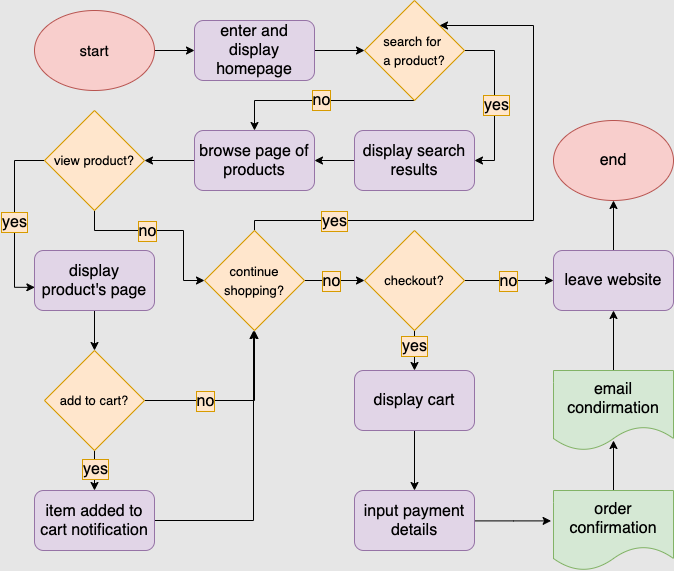

The diagram above was exported from draw.io. Its source (the exported page's mxGraphModel, read from the mxfile embedded in the PNG):
<mxGraphModel dx="655" dy="520" grid="1" gridSize="10" guides="1" tooltips="1" connect="1" arrows="1" fold="1" page="1" pageScale="1" pageWidth="850" pageHeight="1100" background="#E6E6E6" math="0" shadow="0">
  <root>
    <mxCell id="0" />
    <mxCell id="1" parent="0" />
    <mxCell id="12" value="" style="edgeStyle=orthogonalEdgeStyle;rounded=0;orthogonalLoop=1;jettySize=auto;html=1;fontSize=16;fontColor=#000000;" parent="1" source="2" target="4" edge="1">
      <mxGeometry relative="1" as="geometry" />
    </mxCell>
    <mxCell id="2" value="&lt;font color=&quot;#000000&quot; style=&quot;font-size: 15px&quot;&gt;start&lt;/font&gt;" style="ellipse;whiteSpace=wrap;html=1;fillColor=#f8cecc;strokeColor=#b85450;" parent="1" vertex="1">
      <mxGeometry x="71" y="80" width="120" height="80" as="geometry" />
    </mxCell>
    <mxCell id="13" value="" style="edgeStyle=orthogonalEdgeStyle;rounded=0;orthogonalLoop=1;jettySize=auto;html=1;fontSize=16;fontColor=#000000;" parent="1" source="4" target="10" edge="1">
      <mxGeometry relative="1" as="geometry" />
    </mxCell>
    <mxCell id="4" value="enter and display homepage" style="rounded=1;whiteSpace=wrap;html=1;fillColor=#e1d5e7;strokeColor=#9673a6;fontSize=16;fontColor=#000000;" parent="1" vertex="1">
      <mxGeometry x="231" y="90" width="120" height="60" as="geometry" />
    </mxCell>
    <mxCell id="16" value="" style="edgeStyle=orthogonalEdgeStyle;rounded=0;orthogonalLoop=1;jettySize=auto;html=1;fontSize=16;fontColor=#000000;exitX=0.5;exitY=1;exitDx=0;exitDy=0;" parent="1" source="10" target="15" edge="1">
      <mxGeometry relative="1" as="geometry">
        <Array as="points">
          <mxPoint x="291" y="170" />
        </Array>
      </mxGeometry>
    </mxCell>
    <mxCell id="17" value="no" style="edgeLabel;html=1;align=center;verticalAlign=middle;resizable=0;points=[];fontSize=16;labelBackgroundColor=#FFE6CC;labelBorderColor=#D79B00;fontColor=#000000;" parent="16" vertex="1" connectable="0">
      <mxGeometry x="-0.0123" relative="1" as="geometry">
        <mxPoint y="-1" as="offset" />
      </mxGeometry>
    </mxCell>
    <mxCell id="23" style="edgeStyle=orthogonalEdgeStyle;rounded=0;orthogonalLoop=1;jettySize=auto;html=1;entryX=1;entryY=0.5;entryDx=0;entryDy=0;fontSize=16;fontColor=#FFFFFF;" parent="1" source="10" target="19" edge="1">
      <mxGeometry relative="1" as="geometry">
        <Array as="points">
          <mxPoint x="531" y="120" />
          <mxPoint x="531" y="230" />
        </Array>
      </mxGeometry>
    </mxCell>
    <mxCell id="24" value="yes" style="edgeLabel;html=1;align=center;verticalAlign=middle;resizable=0;points=[];fontSize=16;fontColor=#000000;labelBackgroundColor=#FFE6CC;labelBorderColor=#D79B00;" parent="23" vertex="1" connectable="0">
      <mxGeometry x="0.0488" y="1" relative="1" as="geometry">
        <mxPoint as="offset" />
      </mxGeometry>
    </mxCell>
    <mxCell id="10" value="&lt;font color=&quot;#000000&quot; style=&quot;font-size: 13px&quot;&gt;search for &lt;br&gt;a product?&lt;/font&gt;" style="rhombus;whiteSpace=wrap;html=1;fontSize=16;fillColor=#ffe6cc;strokeColor=#d79b00;" parent="1" vertex="1">
      <mxGeometry x="401" y="70" width="100" height="100" as="geometry" />
    </mxCell>
    <mxCell id="26" value="" style="edgeStyle=orthogonalEdgeStyle;rounded=0;orthogonalLoop=1;jettySize=auto;html=1;fontSize=16;fontColor=#FFFFFF;" parent="1" source="15" target="25" edge="1">
      <mxGeometry relative="1" as="geometry" />
    </mxCell>
    <mxCell id="15" value="browse page of products" style="rounded=1;whiteSpace=wrap;html=1;fontSize=16;fillColor=#e1d5e7;strokeColor=#9673a6;fontColor=#000000;" parent="1" vertex="1">
      <mxGeometry x="231" y="200" width="120" height="60" as="geometry" />
    </mxCell>
    <mxCell id="22" value="" style="edgeStyle=orthogonalEdgeStyle;rounded=0;orthogonalLoop=1;jettySize=auto;html=1;fontSize=16;fontColor=#FFFFFF;" parent="1" source="19" target="15" edge="1">
      <mxGeometry relative="1" as="geometry" />
    </mxCell>
    <mxCell id="19" value="&lt;font color=&quot;#000000&quot;&gt;display search results&lt;/font&gt;" style="rounded=1;whiteSpace=wrap;html=1;labelBackgroundColor=none;fontSize=16;fillColor=#e1d5e7;strokeColor=#9673a6;" parent="1" vertex="1">
      <mxGeometry x="391" y="200" width="120" height="60" as="geometry" />
    </mxCell>
    <mxCell id="31" style="edgeStyle=orthogonalEdgeStyle;rounded=0;orthogonalLoop=1;jettySize=auto;html=1;entryX=0.003;entryY=0.614;entryDx=0;entryDy=0;entryPerimeter=0;fontSize=16;fontColor=#FFFFFF;" parent="1" source="25" target="27" edge="1">
      <mxGeometry relative="1" as="geometry">
        <Array as="points">
          <mxPoint x="51" y="230" />
          <mxPoint x="51" y="357" />
        </Array>
      </mxGeometry>
    </mxCell>
    <mxCell id="32" value="yes" style="edgeLabel;html=1;align=center;verticalAlign=middle;resizable=0;points=[];fontSize=16;labelBorderColor=#D79B00;labelBackgroundColor=#FFE6CC;fontColor=#000000;" parent="31" vertex="1" connectable="0">
      <mxGeometry x="0.0235" y="-1" relative="1" as="geometry">
        <mxPoint as="offset" />
      </mxGeometry>
    </mxCell>
    <mxCell id="34" style="edgeStyle=orthogonalEdgeStyle;rounded=0;orthogonalLoop=1;jettySize=auto;html=1;entryX=0;entryY=0.5;entryDx=0;entryDy=0;fontSize=16;fontColor=#FFFFFF;" parent="1" source="25" target="33" edge="1">
      <mxGeometry relative="1" as="geometry">
        <Array as="points">
          <mxPoint x="131" y="300" />
          <mxPoint x="220" y="300" />
          <mxPoint x="220" y="350" />
        </Array>
      </mxGeometry>
    </mxCell>
    <mxCell id="35" value="no" style="edgeLabel;html=1;align=center;verticalAlign=middle;resizable=0;points=[];fontSize=16;labelBorderColor=#D79B00;labelBackgroundColor=#FFE6CC;fontColor=#000000;" parent="34" vertex="1" connectable="0">
      <mxGeometry x="-0.2019" relative="1" as="geometry">
        <mxPoint as="offset" />
      </mxGeometry>
    </mxCell>
    <mxCell id="25" value="&lt;font color=&quot;#000000&quot;&gt;&lt;span style=&quot;font-size: 13px&quot;&gt;view product?&lt;/span&gt;&lt;/font&gt;" style="rhombus;whiteSpace=wrap;html=1;fontSize=16;fillColor=#ffe6cc;strokeColor=#d79b00;" parent="1" vertex="1">
      <mxGeometry x="81" y="180" width="100" height="100" as="geometry" />
    </mxCell>
    <mxCell id="43" value="" style="edgeStyle=orthogonalEdgeStyle;rounded=0;orthogonalLoop=1;jettySize=auto;html=1;fontSize=16;fontColor=#FFFFFF;" parent="1" source="27" target="42" edge="1">
      <mxGeometry relative="1" as="geometry" />
    </mxCell>
    <mxCell id="27" value="&lt;font color=&quot;#000000&quot;&gt;display product's page&lt;/font&gt;" style="rounded=1;whiteSpace=wrap;html=1;labelBackgroundColor=none;fontSize=16;fillColor=#e1d5e7;strokeColor=#9673a6;" parent="1" vertex="1">
      <mxGeometry x="71" y="320" width="120" height="60" as="geometry" />
    </mxCell>
    <mxCell id="40" value="" style="edgeStyle=orthogonalEdgeStyle;rounded=0;orthogonalLoop=1;jettySize=auto;html=1;fontSize=16;fontColor=#FFFFFF;" parent="1" source="33" target="39" edge="1">
      <mxGeometry relative="1" as="geometry" />
    </mxCell>
    <mxCell id="41" value="no" style="edgeLabel;html=1;align=center;verticalAlign=middle;resizable=0;points=[];fontSize=16;fontColor=#000000;labelBackgroundColor=#FFE6CC;labelBorderColor=#D79B00;" parent="40" vertex="1" connectable="0">
      <mxGeometry x="-0.1333" relative="1" as="geometry">
        <mxPoint as="offset" />
      </mxGeometry>
    </mxCell>
    <mxCell id="71" style="edgeStyle=orthogonalEdgeStyle;rounded=0;orthogonalLoop=1;jettySize=auto;html=1;exitX=0.5;exitY=0;exitDx=0;exitDy=0;fontSize=16;fontColor=#000000;entryX=1;entryY=0;entryDx=0;entryDy=0;" parent="1" source="33" target="10" edge="1">
      <mxGeometry relative="1" as="geometry">
        <mxPoint x="580" y="89.99999999999989" as="targetPoint" />
        <Array as="points">
          <mxPoint x="291" y="290" />
          <mxPoint x="570" y="290" />
          <mxPoint x="570" y="95" />
        </Array>
      </mxGeometry>
    </mxCell>
    <mxCell id="73" value="yes" style="edgeLabel;html=1;align=center;verticalAlign=middle;resizable=0;points=[];fontSize=16;fontColor=#000000;labelBackgroundColor=#FFE6CC;labelBorderColor=#D79B00;" parent="71" vertex="1" connectable="0">
      <mxGeometry x="-0.6917" relative="1" as="geometry">
        <mxPoint as="offset" />
      </mxGeometry>
    </mxCell>
    <mxCell id="33" value="&lt;font color=&quot;#000000&quot;&gt;&lt;span style=&quot;font-size: 13px&quot;&gt;continue shopping?&lt;/span&gt;&lt;/font&gt;" style="rhombus;whiteSpace=wrap;html=1;fontSize=16;fillColor=#ffe6cc;strokeColor=#d79b00;" parent="1" vertex="1">
      <mxGeometry x="241" y="300" width="100" height="100" as="geometry" />
    </mxCell>
    <mxCell id="51" value="" style="edgeStyle=orthogonalEdgeStyle;rounded=0;orthogonalLoop=1;jettySize=auto;html=1;fontSize=16;fontColor=#FFFFFF;" parent="1" source="39" target="50" edge="1">
      <mxGeometry relative="1" as="geometry" />
    </mxCell>
    <mxCell id="53" value="no" style="edgeLabel;html=1;align=center;verticalAlign=middle;resizable=0;points=[];fontSize=16;fontColor=#000000;labelBackgroundColor=#FFE6CC;labelBorderColor=#D79B00;" parent="51" vertex="1" connectable="0">
      <mxGeometry x="-0.0408" relative="1" as="geometry">
        <mxPoint as="offset" />
      </mxGeometry>
    </mxCell>
    <mxCell id="55" value="" style="edgeStyle=orthogonalEdgeStyle;rounded=0;orthogonalLoop=1;jettySize=auto;html=1;fontSize=16;fontColor=#FFFFFF;" parent="1" source="39" target="54" edge="1">
      <mxGeometry relative="1" as="geometry" />
    </mxCell>
    <mxCell id="56" value="yes" style="edgeLabel;html=1;align=center;verticalAlign=middle;resizable=0;points=[];fontSize=16;fontColor=#000000;labelBackgroundColor=#FFE6CC;labelBorderColor=#D79B00;" parent="55" vertex="1" connectable="0">
      <mxGeometry x="-0.2333" y="-1" relative="1" as="geometry">
        <mxPoint as="offset" />
      </mxGeometry>
    </mxCell>
    <mxCell id="39" value="&lt;font color=&quot;#000000&quot;&gt;&lt;span style=&quot;font-size: 13px&quot;&gt;checkout?&lt;/span&gt;&lt;/font&gt;" style="rhombus;whiteSpace=wrap;html=1;fontSize=16;fillColor=#ffe6cc;strokeColor=#d79b00;" parent="1" vertex="1">
      <mxGeometry x="401" y="300" width="100" height="100" as="geometry" />
    </mxCell>
    <mxCell id="44" style="edgeStyle=orthogonalEdgeStyle;rounded=0;orthogonalLoop=1;jettySize=auto;html=1;entryX=0.5;entryY=1;entryDx=0;entryDy=0;fontSize=16;fontColor=#FFFFFF;" parent="1" source="42" target="33" edge="1">
      <mxGeometry relative="1" as="geometry" />
    </mxCell>
    <mxCell id="45" value="no" style="edgeLabel;html=1;align=center;verticalAlign=middle;resizable=0;points=[];fontSize=16;fontColor=#000000;labelBackgroundColor=#FFE6CC;labelBorderColor=#D79B00;" parent="44" vertex="1" connectable="0">
      <mxGeometry x="-0.3315" relative="1" as="geometry">
        <mxPoint as="offset" />
      </mxGeometry>
    </mxCell>
    <mxCell id="47" value="" style="edgeStyle=orthogonalEdgeStyle;rounded=0;orthogonalLoop=1;jettySize=auto;html=1;fontSize=16;fontColor=#FFFFFF;" parent="1" source="42" target="46" edge="1">
      <mxGeometry relative="1" as="geometry" />
    </mxCell>
    <mxCell id="48" value="yes" style="edgeLabel;html=1;align=center;verticalAlign=middle;resizable=0;points=[];fontSize=16;fontColor=#000000;labelBackgroundColor=#FFE6CC;labelBorderColor=#D79B00;" parent="47" vertex="1" connectable="0">
      <mxGeometry x="-0.1083" relative="1" as="geometry">
        <mxPoint as="offset" />
      </mxGeometry>
    </mxCell>
    <mxCell id="42" value="&lt;font color=&quot;#000000&quot;&gt;&lt;span style=&quot;font-size: 13px&quot;&gt;add to cart?&lt;/span&gt;&lt;/font&gt;" style="rhombus;whiteSpace=wrap;html=1;fontSize=16;fillColor=#ffe6cc;strokeColor=#d79b00;" parent="1" vertex="1">
      <mxGeometry x="81" y="420" width="100" height="100" as="geometry" />
    </mxCell>
    <mxCell id="49" style="edgeStyle=orthogonalEdgeStyle;rounded=0;orthogonalLoop=1;jettySize=auto;html=1;fontSize=16;fontColor=#FFFFFF;" parent="1" source="46" edge="1">
      <mxGeometry relative="1" as="geometry">
        <mxPoint x="290" y="400" as="targetPoint" />
      </mxGeometry>
    </mxCell>
    <mxCell id="46" value="&lt;font color=&quot;#000000&quot;&gt;item added to cart notification&lt;/font&gt;" style="rounded=1;whiteSpace=wrap;html=1;labelBackgroundColor=none;fontSize=16;fillColor=#e1d5e7;strokeColor=#9673a6;" parent="1" vertex="1">
      <mxGeometry x="71" y="560" width="120" height="60" as="geometry" />
    </mxCell>
    <mxCell id="68" value="" style="edgeStyle=orthogonalEdgeStyle;rounded=0;orthogonalLoop=1;jettySize=auto;html=1;fontSize=16;fontColor=#FFFFFF;" parent="1" source="50" target="67" edge="1">
      <mxGeometry relative="1" as="geometry" />
    </mxCell>
    <mxCell id="50" value="&lt;font color=&quot;#000000&quot;&gt;leave website&lt;/font&gt;" style="rounded=1;whiteSpace=wrap;html=1;labelBackgroundColor=none;fontSize=16;fillColor=#e1d5e7;strokeColor=#9673a6;" parent="1" vertex="1">
      <mxGeometry x="590" y="320" width="120" height="60" as="geometry" />
    </mxCell>
    <mxCell id="58" value="" style="edgeStyle=orthogonalEdgeStyle;rounded=0;orthogonalLoop=1;jettySize=auto;html=1;fontSize=16;fontColor=#FFFFFF;" parent="1" source="54" target="57" edge="1">
      <mxGeometry relative="1" as="geometry" />
    </mxCell>
    <mxCell id="54" value="&lt;font color=&quot;#000000&quot;&gt;display cart&lt;/font&gt;" style="rounded=1;whiteSpace=wrap;html=1;labelBackgroundColor=none;fontSize=16;fillColor=#e1d5e7;strokeColor=#9673a6;" parent="1" vertex="1">
      <mxGeometry x="391" y="440" width="120" height="60" as="geometry" />
    </mxCell>
    <mxCell id="62" value="" style="edgeStyle=orthogonalEdgeStyle;rounded=0;orthogonalLoop=1;jettySize=auto;html=1;fontSize=16;fontColor=#FFFFFF;entryX=-0.02;entryY=0.38;entryDx=0;entryDy=0;entryPerimeter=0;" parent="1" source="57" target="64" edge="1">
      <mxGeometry relative="1" as="geometry">
        <mxPoint x="550" y="590" as="targetPoint" />
        <Array as="points">
          <mxPoint x="550" y="590" />
        </Array>
      </mxGeometry>
    </mxCell>
    <mxCell id="57" value="&lt;font color=&quot;#000000&quot;&gt;input payment details&lt;/font&gt;" style="rounded=1;whiteSpace=wrap;html=1;labelBackgroundColor=none;fontSize=16;fillColor=#e1d5e7;strokeColor=#9673a6;" parent="1" vertex="1">
      <mxGeometry x="391" y="560" width="120" height="60" as="geometry" />
    </mxCell>
    <mxCell id="63" value="" style="edgeStyle=orthogonalEdgeStyle;rounded=0;orthogonalLoop=1;jettySize=auto;html=1;fontSize=16;fontColor=#FFFFFF;" parent="1" target="50" edge="1">
      <mxGeometry relative="1" as="geometry">
        <mxPoint x="650" y="440" as="sourcePoint" />
      </mxGeometry>
    </mxCell>
    <mxCell id="66" value="" style="edgeStyle=orthogonalEdgeStyle;rounded=0;orthogonalLoop=1;jettySize=auto;html=1;fontSize=16;fontColor=#FFFFFF;" parent="1" source="64" edge="1">
      <mxGeometry relative="1" as="geometry">
        <mxPoint x="650" y="510" as="targetPoint" />
      </mxGeometry>
    </mxCell>
    <mxCell id="64" value="&lt;font color=&quot;#000000&quot;&gt;order confirmation&lt;/font&gt;" style="shape=document;whiteSpace=wrap;html=1;boundedLbl=1;labelBackgroundColor=none;fontSize=16;fillColor=#d5e8d4;strokeColor=#82b366;" parent="1" vertex="1">
      <mxGeometry x="590" y="560" width="120" height="80" as="geometry" />
    </mxCell>
    <mxCell id="65" value="&lt;font color=&quot;#000000&quot;&gt;email condirmation&lt;/font&gt;" style="shape=document;whiteSpace=wrap;html=1;boundedLbl=1;labelBackgroundColor=none;fontSize=16;fillColor=#d5e8d4;strokeColor=#82b366;" parent="1" vertex="1">
      <mxGeometry x="590" y="440" width="120" height="80" as="geometry" />
    </mxCell>
    <mxCell id="67" value="&lt;font color=&quot;#000000&quot;&gt;end&lt;/font&gt;" style="ellipse;whiteSpace=wrap;html=1;labelBackgroundColor=none;fontSize=16;fillColor=#f8cecc;strokeColor=#b85450;" parent="1" vertex="1">
      <mxGeometry x="590" y="190" width="120" height="80" as="geometry" />
    </mxCell>
  </root>
</mxGraphModel>